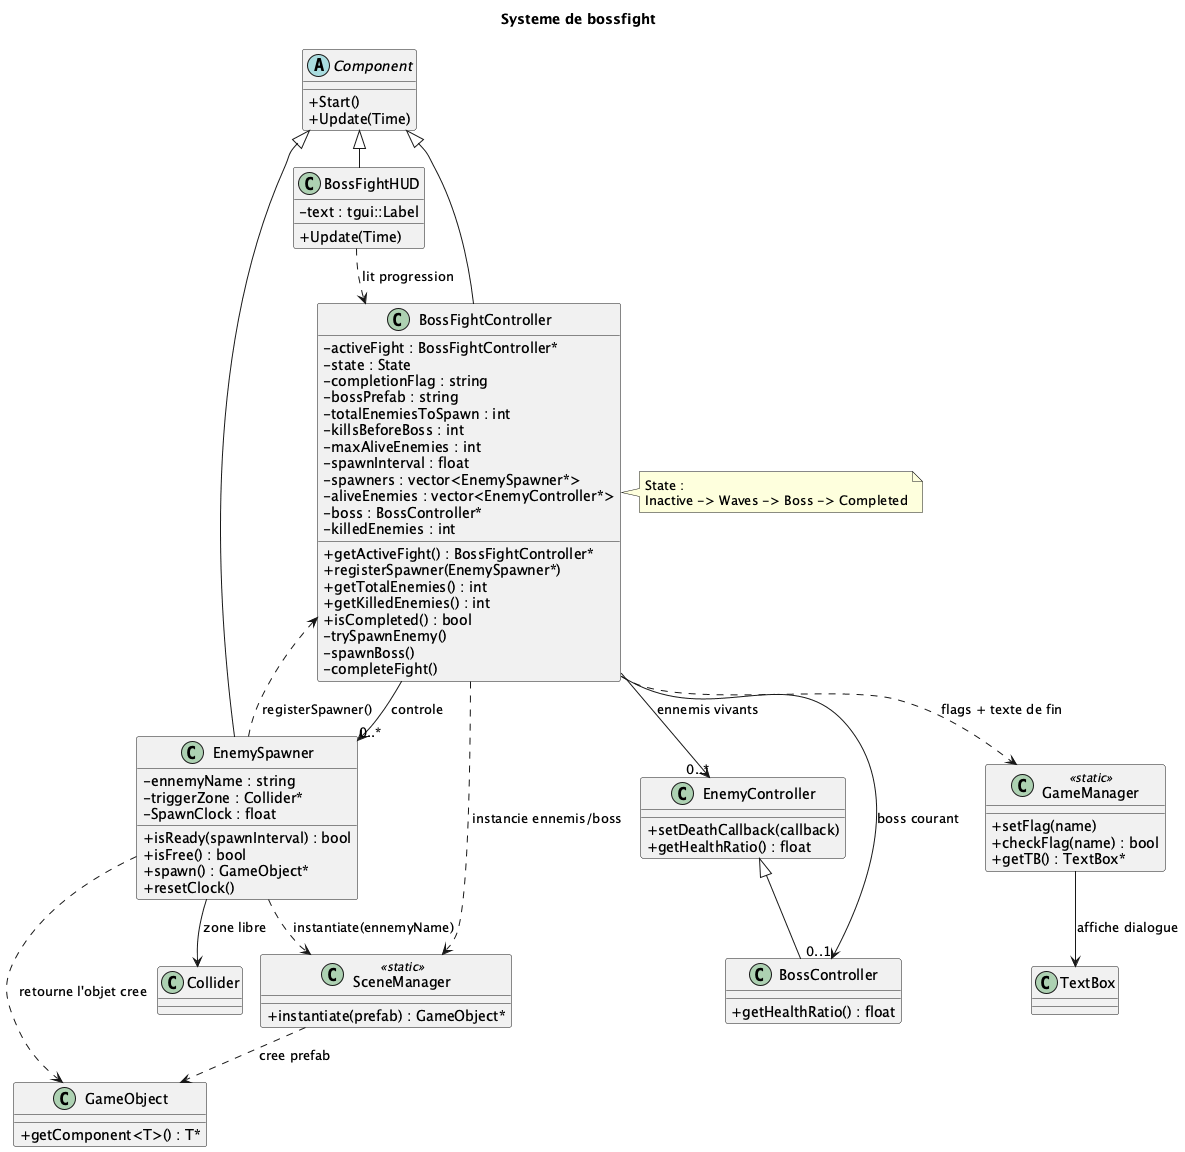

The diagram above was rendered by PlantUML. Its source (embedded in the PNG):
@startuml
!pragma layout smetana
title Systeme de bossfight

skinparam classAttributeIconSize 0
skinparam linetype ortho

abstract class Component {
  + Start()
  + Update(Time)
}

class BossFightController {
  - activeFight : BossFightController*
  - state : State
  - completionFlag : string
  - bossPrefab : string
  - totalEnemiesToSpawn : int
  - killsBeforeBoss : int
  - maxAliveEnemies : int
  - spawnInterval : float
  - spawners : vector<EnemySpawner*>
  - aliveEnemies : vector<EnemyController*>
  - boss : BossController*
  - killedEnemies : int
  + getActiveFight() : BossFightController*
  + registerSpawner(EnemySpawner*)
  + getTotalEnemies() : int
  + getKilledEnemies() : int
  + isCompleted() : bool
  - trySpawnEnemy()
  - spawnBoss()
  - completeFight()
}

class EnemySpawner {
  - ennemyName : string
  - triggerZone : Collider*
  - SpawnClock : float
  + isReady(spawnInterval) : bool
  + isFree() : bool
  + spawn() : GameObject*
  + resetClock()
}

class EnemyController {
  + setDeathCallback(callback)
  + getHealthRatio() : float
}

class BossController {
  + getHealthRatio() : float
}

class BossFightHUD {
  - text : tgui::Label
  + Update(Time)
}

class GameManager <<static>> {
  + setFlag(name)
  + checkFlag(name) : bool
  + getTB() : TextBox*
}

class SceneManager <<static>> {
  + instantiate(prefab) : GameObject*
}

class GameObject {
  + getComponent<T>() : T*
}

class Collider
class TextBox

Component <|-- BossFightController
Component <|-- EnemySpawner
Component <|-- BossFightHUD
EnemyController <|-- BossController

BossFightController --> "0..*" EnemySpawner : controle
BossFightController --> "0..*" EnemyController : ennemis vivants
BossFightController --> "0..1" BossController : boss courant
BossFightController ..> SceneManager : instancie ennemis/boss
BossFightController ..> GameManager : flags + texte de fin

EnemySpawner --> Collider : zone libre
EnemySpawner ..> SceneManager : instantiate(ennemyName)
EnemySpawner ..> BossFightController : registerSpawner()
EnemySpawner ..> GameObject : retourne l'objet cree

BossFightHUD ..> BossFightController : lit progression
GameManager --> TextBox : affiche dialogue
SceneManager ..> GameObject : cree prefab

note right of BossFightController
  State :
  Inactive -> Waves -> Boss -> Completed
end note

@enduml